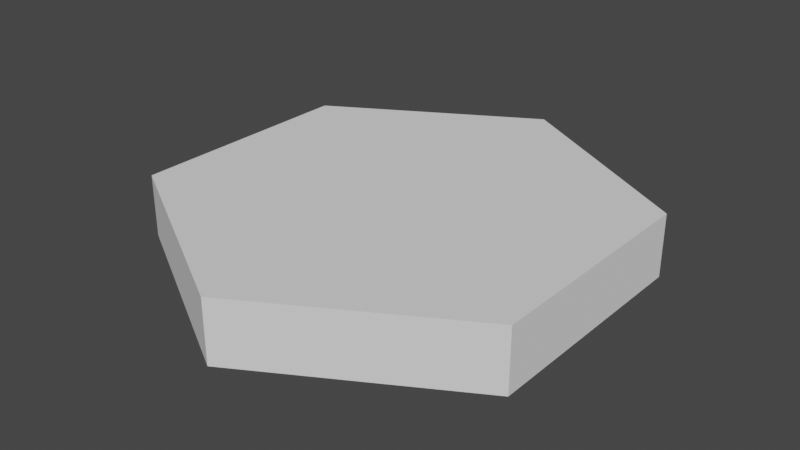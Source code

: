 # Source: Seat.blend  (saved by Blender 2.91.10; exported with 4.5.12 LTS)
import bpy
from mathutils import Matrix  # noqa: F401  (used for matrix-valued properties, if any)

bpy.ops.wm.read_factory_settings(use_empty=True)
scene = bpy.context.scene
scene.name = 'Scene'

# ---- collections
col_collection = bpy.data.collections.new('Collection'); scene.collection.children.link(col_collection)

# ---- world
world_world = bpy.data.worlds.new('World'); scene.world = world_world
world_world.use_nodes = True; world_world.node_tree.nodes.clear()
_N = world_world.node_tree.nodes; _L = world_world.node_tree.links
n0 = _N.new('ShaderNodeOutputWorld'); n0.name = 'World Output'; n0.location = (300, 300)
n1 = _N.new('ShaderNodeBackground'); n1.name = 'Background'; n1.location = (10, 300)
n1.inputs[0].default_value = (0.05088, 0.05088, 0.05088, 1.0)
_L.new(n1.outputs[0], n0.inputs[0])
n0.is_active_output = True
world_world.color = (0.05088, 0.05088, 0.05088)
world_world.use_sun_shadow = False
world_world.sun_shadow_jitter_overblur = 0.0

# ---- meshes
me_cylinder_001 = bpy.data.meshes.new('Cylinder.001')
me_cylinder_001.from_pydata([(0.0, 1.0, 0.04874), (0.0, 1.0, 3.359), (0.866, 0.5, 0.04874), (0.866, 0.5, 3.359), (0.866, -0.5, 0.04874), (0.866, -0.5, 3.359), (-8.742e-08, -1.0, 0.04874), (-8.742e-08, -1.0, 3.359), (-0.866, -0.5, 0.04874), (-0.866, -0.5, 3.359), (-0.866, 0.5, 0.04874), (-0.866, 0.5, 3.359)], [], [(0, 1, 3, 2), (2, 3, 5, 4), (4, 5, 7, 6), (6, 7, 9, 8), (3, 1, 11, 9, 7, 5), (8, 9, 11, 10), (10, 11, 1, 0), (0, 2, 4, 6, 8, 10)])
me_cylinder_001.polygons.foreach_set('use_smooth', [True] * 8)
_k = set([(0, 1), (0, 2), (0, 10), (1, 3), (1, 11), (2, 3), (2, 4), (3, 5), (4, 5), (4, 6), (5, 7), (6, 7), (6, 8), (7, 9), (8, 9), (8, 10), (9, 11), (10, 11)])
me_cylinder_001.attributes.new('sharp_edge', 'BOOLEAN', 'EDGE').data.foreach_set('value', [ (min(e.vertices), max(e.vertices)) in _k for e in me_cylinder_001.edges])
_uv = me_cylinder_001.uv_layers.new(name='UVMap')
_uv.uv.foreach_set('vector', [1.0, 0.5, 1.0, 1.0, 0.8333, 1.0, 0.8333, 0.5, 0.8333, 0.5, 0.8333, 1.0, 0.6667, 1.0, 0.6667, 0.5, 0.6667, 0.5, 0.6667, 1.0, 0.5, 1.0, 0.5, 0.5, 0.5, 0.5, 0.5, 1.0, 0.3333, 1.0, 0.3333, 0.5, 0.4578, 0.37, 0.25, 0.49, 0.04215, 0.37, 0.04215, 0.13, 0.25, 0.01, 0.4578, 0.13, 0.3333, 0.5, 0.3333, 1.0, 0.1667, 1.0, 0.1667, 0.5, 0.1667, 0.5, 0.1667, 1.0, -8.941e-08, 1.0, -8.941e-08, 0.5, 0.75, 0.49, 0.9578, 0.37, 0.9578, 0.13, 0.75, 0.01, 0.5422, 0.13, 0.5422, 0.37])
me_cylinder_001.use_remesh_fix_poles = True
me_cylinder_001.use_remesh_preserve_attributes = False
me_cylinder_001.use_mirror_vertex_groups = False
me_cylinder_001.update()
me_cylinder_001.normals_split_custom_set([tuple(v) for v in zip(*[iter([0.5, 0.866, 0.0, 0.5, 0.866, 0.0, 0.5, 0.866, 0.0, 0.5, 0.866, 0.0, 1.0, -7.202e-08, 0.0, 1.0, -7.202e-08, 0.0, 1.0, -7.202e-08, 0.0, 1.0, -7.202e-08, 0.0, 0.5, -0.866, 0.0, 0.5, -0.866, 0.0, 0.5, -0.866, 0.0, 0.5, -0.866, 0.0, -0.5, -0.866, 0.0, -0.5, -0.866, 0.0, -0.5, -0.866, 0.0, -0.5, -0.866, 0.0, 1.377e-07, 0.0, 1.0, 1.377e-07, 0.0, 1.0, 1.377e-07, 0.0, 1.0, 1.377e-07, 0.0, 1.0, 1.377e-07, 0.0, 1.0, 1.377e-07, 0.0, 1.0, -1.0, 0.0, 0.0, -1.0, 0.0, 0.0, -1.0, 0.0, 0.0, -1.0, 0.0, 0.0, -0.5, 0.866, 0.0, -0.5, 0.866, 0.0, -0.5, 0.866, 0.0, -0.5, 0.866, 0.0, -5.735e-09, 0.0, -1.0, -5.735e-09, 0.0, -1.0, -5.735e-09, 0.0, -1.0, -5.735e-09, 0.0, -1.0, -5.735e-09, 0.0, -1.0, -5.735e-09, 0.0, -1.0])] * 3)])

# ---- objects
ob_cylinder = bpy.data.objects.new('Cylinder', me_cylinder_001)

# ---- transforms, parenting, visibility, modifiers, constraints
ob_cylinder.location = (0.0, 0.0, 0.0)
ob_cylinder.rotation_euler = (0.0, 0.0, -1.629e-07)
ob_cylinder.scale = (3.962, 3.962, 0.3208)
ob_cylinder.color = (0.8, 0.8, 0.8, 1.0)
ob_cylinder.lineart.crease_threshold = 0.0

# ---- collection membership
col_collection.objects.link(ob_cylinder)

# ---- scene / render settings (as saved in the file)
scene.frame_start = 1; scene.frame_end = 250; scene.frame_set(1)
scene.render.engine = 'BLENDER_EEVEE_NEXT'
scene.cycles.use_denoising = False
scene.cycles.samples = 128
scene.cycles.sampling_pattern = 'TABULATED_SOBOL'
scene.cycles.use_adaptive_sampling = False
scene.cycles.use_light_tree = False
scene.view_settings.view_transform = 'Filmic'
bpy.context.view_layer.update()

# ---- added for rendering (the .blend has no active camera and no usable light): camera, sun
cam_auto = bpy.data.cameras.new('AutoCamera')
cam_auto.lens = 50.0
cam_auto.sensor_width = 36.0
cam_auto.clip_end = 1000.0
ob_auto_camera = bpy.data.objects.new('AutoCamera', cam_auto)
scene.collection.objects.link(ob_auto_camera)
ob_auto_camera.location = (9.74774, -11.6973, 8.34476)
ob_auto_camera.rotation_euler = (1.09748, -7.21219e-08, 0.694738)
scene.camera = ob_auto_camera
light_auto_sun = bpy.data.lights.new('AutoSun', 'SUN')
light_auto_sun.energy = 3.0
light_auto_sun.angle = 0.0523599
ob_auto_sun = bpy.data.objects.new('AutoSun', light_auto_sun)
scene.collection.objects.link(ob_auto_sun)
ob_auto_sun.rotation_euler = (0.872665, 0.174533, 0.523599)
bpy.context.view_layer.update()
